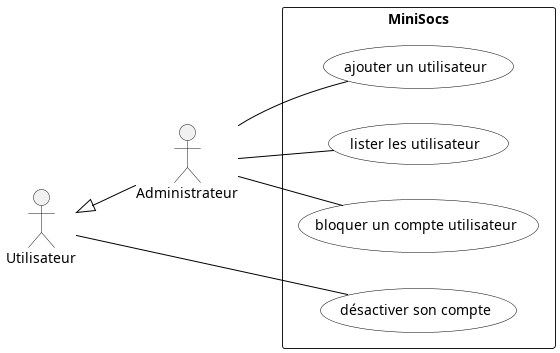

The diagram above was rendered by PlantUML. Its source (embedded in the PNG):
@startuml

'Diagramme de cas d'utilisation (PlantUML)'

'Configuration charte graphique'
skinparam usecase {
BackgroundColor White
BorderColor Black
ArrowColor Black
ActorBackgroundColor<< Human >> Gold
}

left to right direction

'Déclaration des acteurs :'
actor Administrateur
actor Utilisateur
Utilisateur <|-- Administrateur

'Déclaration des cas d'utilisation dans le système'
rectangle "MiniSocs" {
:Administrateur: -- (ajouter un utilisateur)
:Administrateur: -- (lister les utilisateur)
:Administrateur: -- (bloquer un compte utilisateur)
:Utilisateur:    -- (désactiver son compte)
}

@enduml